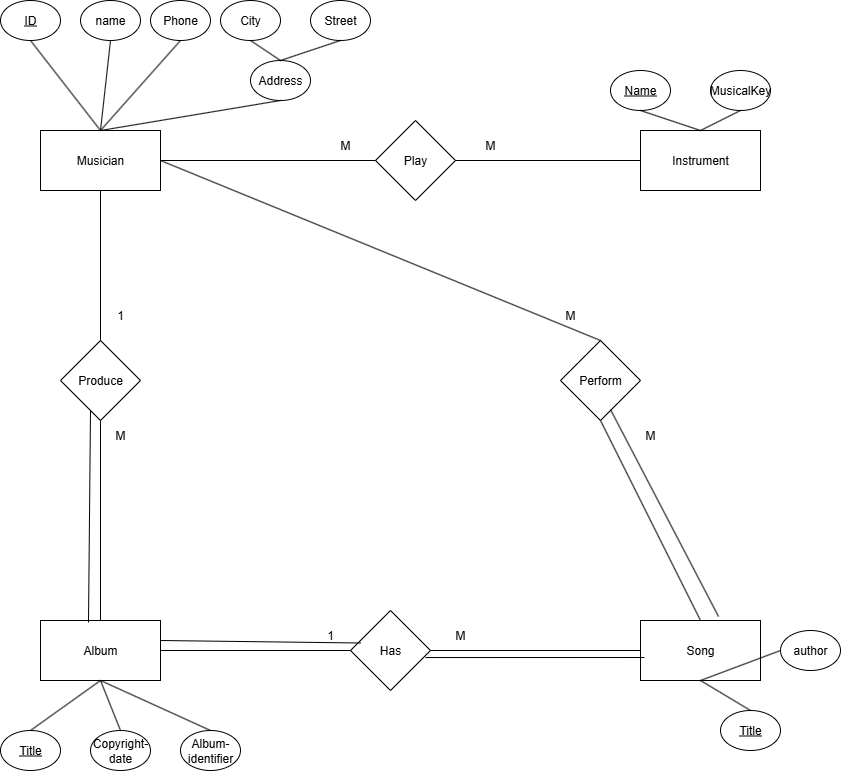

The diagram above was exported from draw.io. Its source (the exported page's mxGraphModel, read from the mxfile embedded in the PNG):
<mxGraphModel dx="1426" dy="903" grid="1" gridSize="10" guides="1" tooltips="1" connect="1" arrows="1" fold="1" page="1" pageScale="1" pageWidth="850" pageHeight="1100" math="0" shadow="0">
  <root>
    <mxCell id="0" />
    <mxCell id="1" parent="0" />
    <mxCell id="_m9hbgtgjEWAAYS_kXbr-1" value="Musician" style="rounded=0;whiteSpace=wrap;html=1;" vertex="1" parent="1">
      <mxGeometry x="50" y="150" width="120" height="60" as="geometry" />
    </mxCell>
    <mxCell id="_m9hbgtgjEWAAYS_kXbr-2" value="Song" style="rounded=0;whiteSpace=wrap;html=1;" vertex="1" parent="1">
      <mxGeometry x="650" y="640" width="120" height="60" as="geometry" />
    </mxCell>
    <mxCell id="_m9hbgtgjEWAAYS_kXbr-5" value="Instrument" style="rounded=0;whiteSpace=wrap;html=1;" vertex="1" parent="1">
      <mxGeometry x="650" y="150" width="120" height="60" as="geometry" />
    </mxCell>
    <mxCell id="_m9hbgtgjEWAAYS_kXbr-6" value="Album" style="rounded=0;whiteSpace=wrap;html=1;" vertex="1" parent="1">
      <mxGeometry x="50" y="640" width="120" height="60" as="geometry" />
    </mxCell>
    <mxCell id="_m9hbgtgjEWAAYS_kXbr-7" value="Play" style="rhombus;whiteSpace=wrap;html=1;" vertex="1" parent="1">
      <mxGeometry x="385" y="140" width="80" height="80" as="geometry" />
    </mxCell>
    <mxCell id="_m9hbgtgjEWAAYS_kXbr-8" value="Produce" style="rhombus;whiteSpace=wrap;html=1;" vertex="1" parent="1">
      <mxGeometry x="70" y="360" width="80" height="80" as="geometry" />
    </mxCell>
    <mxCell id="_m9hbgtgjEWAAYS_kXbr-9" value="Has" style="rhombus;whiteSpace=wrap;html=1;" vertex="1" parent="1">
      <mxGeometry x="360" y="630" width="80" height="80" as="geometry" />
    </mxCell>
    <mxCell id="_m9hbgtgjEWAAYS_kXbr-10" value="Perform" style="rhombus;whiteSpace=wrap;html=1;" vertex="1" parent="1">
      <mxGeometry x="570" y="360" width="80" height="80" as="geometry" />
    </mxCell>
    <mxCell id="_m9hbgtgjEWAAYS_kXbr-17" value="" style="endArrow=none;html=1;rounded=0;entryX=0;entryY=0.5;entryDx=0;entryDy=0;exitX=1;exitY=0.5;exitDx=0;exitDy=0;" edge="1" parent="1" source="_m9hbgtgjEWAAYS_kXbr-6" target="_m9hbgtgjEWAAYS_kXbr-9">
      <mxGeometry width="50" height="50" relative="1" as="geometry">
        <mxPoint x="400" y="490" as="sourcePoint" />
        <mxPoint x="450" y="440" as="targetPoint" />
      </mxGeometry>
    </mxCell>
    <mxCell id="_m9hbgtgjEWAAYS_kXbr-19" value="" style="endArrow=none;html=1;rounded=0;entryX=0.5;entryY=1;entryDx=0;entryDy=0;exitX=0.5;exitY=0;exitDx=0;exitDy=0;" edge="1" parent="1" source="_m9hbgtgjEWAAYS_kXbr-6" target="_m9hbgtgjEWAAYS_kXbr-8">
      <mxGeometry width="50" height="50" relative="1" as="geometry">
        <mxPoint x="400" y="490" as="sourcePoint" />
        <mxPoint x="450" y="440" as="targetPoint" />
      </mxGeometry>
    </mxCell>
    <mxCell id="_m9hbgtgjEWAAYS_kXbr-20" value="" style="endArrow=none;html=1;rounded=0;entryX=0.5;entryY=1;entryDx=0;entryDy=0;exitX=0.5;exitY=0;exitDx=0;exitDy=0;" edge="1" parent="1" source="_m9hbgtgjEWAAYS_kXbr-8" target="_m9hbgtgjEWAAYS_kXbr-1">
      <mxGeometry width="50" height="50" relative="1" as="geometry">
        <mxPoint x="400" y="490" as="sourcePoint" />
        <mxPoint x="450" y="440" as="targetPoint" />
      </mxGeometry>
    </mxCell>
    <mxCell id="_m9hbgtgjEWAAYS_kXbr-21" value="" style="endArrow=none;html=1;rounded=0;entryX=0.5;entryY=1;entryDx=0;entryDy=0;exitX=0.5;exitY=0;exitDx=0;exitDy=0;" edge="1" parent="1" source="_m9hbgtgjEWAAYS_kXbr-2" target="_m9hbgtgjEWAAYS_kXbr-10">
      <mxGeometry width="50" height="50" relative="1" as="geometry">
        <mxPoint x="400" y="490" as="sourcePoint" />
        <mxPoint x="450" y="440" as="targetPoint" />
      </mxGeometry>
    </mxCell>
    <mxCell id="_m9hbgtgjEWAAYS_kXbr-22" value="" style="endArrow=none;html=1;rounded=0;entryX=0.5;entryY=0;entryDx=0;entryDy=0;exitX=1;exitY=0.5;exitDx=0;exitDy=0;" edge="1" parent="1" source="_m9hbgtgjEWAAYS_kXbr-1" target="_m9hbgtgjEWAAYS_kXbr-10">
      <mxGeometry width="50" height="50" relative="1" as="geometry">
        <mxPoint x="400" y="490" as="sourcePoint" />
        <mxPoint x="450" y="440" as="targetPoint" />
      </mxGeometry>
    </mxCell>
    <mxCell id="_m9hbgtgjEWAAYS_kXbr-23" value="" style="endArrow=none;html=1;rounded=0;entryX=1;entryY=0.5;entryDx=0;entryDy=0;exitX=0;exitY=0.5;exitDx=0;exitDy=0;" edge="1" parent="1" source="_m9hbgtgjEWAAYS_kXbr-5" target="_m9hbgtgjEWAAYS_kXbr-7">
      <mxGeometry width="50" height="50" relative="1" as="geometry">
        <mxPoint x="400" y="490" as="sourcePoint" />
        <mxPoint x="450" y="440" as="targetPoint" />
      </mxGeometry>
    </mxCell>
    <mxCell id="_m9hbgtgjEWAAYS_kXbr-24" value="" style="endArrow=none;html=1;rounded=0;entryX=1;entryY=0.5;entryDx=0;entryDy=0;exitX=0;exitY=0.5;exitDx=0;exitDy=0;" edge="1" parent="1" source="_m9hbgtgjEWAAYS_kXbr-7" target="_m9hbgtgjEWAAYS_kXbr-1">
      <mxGeometry width="50" height="50" relative="1" as="geometry">
        <mxPoint x="400" y="490" as="sourcePoint" />
        <mxPoint x="450" y="440" as="targetPoint" />
      </mxGeometry>
    </mxCell>
    <mxCell id="_m9hbgtgjEWAAYS_kXbr-26" value="" style="endArrow=none;html=1;rounded=0;exitX=0.938;exitY=0.588;exitDx=0;exitDy=0;exitPerimeter=0;entryX=0.033;entryY=0.617;entryDx=0;entryDy=0;entryPerimeter=0;" edge="1" parent="1" source="_m9hbgtgjEWAAYS_kXbr-9" target="_m9hbgtgjEWAAYS_kXbr-2">
      <mxGeometry width="50" height="50" relative="1" as="geometry">
        <mxPoint x="440" y="682" as="sourcePoint" />
        <mxPoint x="658" y="685" as="targetPoint" />
      </mxGeometry>
    </mxCell>
    <mxCell id="_m9hbgtgjEWAAYS_kXbr-27" value="" style="endArrow=none;html=1;rounded=0;entryX=0;entryY=0.5;entryDx=0;entryDy=0;exitX=1;exitY=0.5;exitDx=0;exitDy=0;" edge="1" parent="1" source="_m9hbgtgjEWAAYS_kXbr-9" target="_m9hbgtgjEWAAYS_kXbr-2">
      <mxGeometry width="50" height="50" relative="1" as="geometry">
        <mxPoint x="400" y="490" as="sourcePoint" />
        <mxPoint x="450" y="440" as="targetPoint" />
      </mxGeometry>
    </mxCell>
    <mxCell id="_m9hbgtgjEWAAYS_kXbr-28" value="" style="endArrow=none;html=1;rounded=0;entryX=0.625;entryY=0.863;entryDx=0;entryDy=0;exitX=0.65;exitY=-0.067;exitDx=0;exitDy=0;entryPerimeter=0;exitPerimeter=0;" edge="1" parent="1" source="_m9hbgtgjEWAAYS_kXbr-2" target="_m9hbgtgjEWAAYS_kXbr-10">
      <mxGeometry width="50" height="50" relative="1" as="geometry">
        <mxPoint x="400" y="490" as="sourcePoint" />
        <mxPoint x="450" y="440" as="targetPoint" />
        <Array as="points" />
      </mxGeometry>
    </mxCell>
    <mxCell id="_m9hbgtgjEWAAYS_kXbr-39" value="&lt;u&gt;ID&lt;/u&gt;" style="ellipse;whiteSpace=wrap;html=1;" vertex="1" parent="1">
      <mxGeometry x="10" y="20" width="60" height="40" as="geometry" />
    </mxCell>
    <mxCell id="_m9hbgtgjEWAAYS_kXbr-41" value="MusicalKey" style="ellipse;whiteSpace=wrap;html=1;" vertex="1" parent="1">
      <mxGeometry x="720" y="90" width="60" height="40" as="geometry" />
    </mxCell>
    <mxCell id="_m9hbgtgjEWAAYS_kXbr-42" value="&lt;u&gt;Name&lt;/u&gt;" style="ellipse;whiteSpace=wrap;html=1;" vertex="1" parent="1">
      <mxGeometry x="620" y="90" width="60" height="40" as="geometry" />
    </mxCell>
    <mxCell id="_m9hbgtgjEWAAYS_kXbr-43" value="Phone" style="ellipse;whiteSpace=wrap;html=1;" vertex="1" parent="1">
      <mxGeometry x="160" y="20" width="60" height="40" as="geometry" />
    </mxCell>
    <mxCell id="_m9hbgtgjEWAAYS_kXbr-44" value="Street" style="ellipse;whiteSpace=wrap;html=1;" vertex="1" parent="1">
      <mxGeometry x="320" y="20" width="60" height="40" as="geometry" />
    </mxCell>
    <mxCell id="_m9hbgtgjEWAAYS_kXbr-45" value="Address" style="ellipse;whiteSpace=wrap;html=1;" vertex="1" parent="1">
      <mxGeometry x="260" y="80" width="60" height="40" as="geometry" />
    </mxCell>
    <mxCell id="_m9hbgtgjEWAAYS_kXbr-46" value="City" style="ellipse;whiteSpace=wrap;html=1;" vertex="1" parent="1">
      <mxGeometry x="230" y="20" width="60" height="40" as="geometry" />
    </mxCell>
    <mxCell id="_m9hbgtgjEWAAYS_kXbr-47" value="name" style="ellipse;whiteSpace=wrap;html=1;" vertex="1" parent="1">
      <mxGeometry x="90" y="20" width="60" height="40" as="geometry" />
    </mxCell>
    <mxCell id="_m9hbgtgjEWAAYS_kXbr-50" value="&lt;u&gt;Title&lt;/u&gt;" style="ellipse;whiteSpace=wrap;html=1;" vertex="1" parent="1">
      <mxGeometry x="10" y="750" width="60" height="40" as="geometry" />
    </mxCell>
    <mxCell id="_m9hbgtgjEWAAYS_kXbr-51" value="Copyright-date" style="ellipse;whiteSpace=wrap;html=1;" vertex="1" parent="1">
      <mxGeometry x="100" y="750" width="60" height="40" as="geometry" />
    </mxCell>
    <mxCell id="_m9hbgtgjEWAAYS_kXbr-52" value="Album-identifier" style="ellipse;whiteSpace=wrap;html=1;" vertex="1" parent="1">
      <mxGeometry x="190" y="750" width="60" height="40" as="geometry" />
    </mxCell>
    <mxCell id="_m9hbgtgjEWAAYS_kXbr-53" value="&lt;u&gt;Title&lt;/u&gt;" style="ellipse;whiteSpace=wrap;html=1;" vertex="1" parent="1">
      <mxGeometry x="730" y="730" width="60" height="40" as="geometry" />
    </mxCell>
    <mxCell id="_m9hbgtgjEWAAYS_kXbr-54" value="author" style="ellipse;whiteSpace=wrap;html=1;" vertex="1" parent="1">
      <mxGeometry x="790" y="650" width="60" height="40" as="geometry" />
    </mxCell>
    <mxCell id="_m9hbgtgjEWAAYS_kXbr-57" value="" style="endArrow=none;html=1;rounded=0;entryX=0.5;entryY=0;entryDx=0;entryDy=0;exitX=0.5;exitY=1;exitDx=0;exitDy=0;" edge="1" parent="1" source="_m9hbgtgjEWAAYS_kXbr-45" target="_m9hbgtgjEWAAYS_kXbr-1">
      <mxGeometry width="50" height="50" relative="1" as="geometry">
        <mxPoint x="400" y="490" as="sourcePoint" />
        <mxPoint x="450" y="440" as="targetPoint" />
      </mxGeometry>
    </mxCell>
    <mxCell id="_m9hbgtgjEWAAYS_kXbr-58" value="" style="endArrow=none;html=1;rounded=0;entryX=0.5;entryY=0;entryDx=0;entryDy=0;exitX=0.5;exitY=1;exitDx=0;exitDy=0;" edge="1" parent="1" source="_m9hbgtgjEWAAYS_kXbr-42" target="_m9hbgtgjEWAAYS_kXbr-5">
      <mxGeometry width="50" height="50" relative="1" as="geometry">
        <mxPoint x="400" y="490" as="sourcePoint" />
        <mxPoint x="450" y="440" as="targetPoint" />
      </mxGeometry>
    </mxCell>
    <mxCell id="_m9hbgtgjEWAAYS_kXbr-59" value="" style="endArrow=none;html=1;rounded=0;entryX=0.5;entryY=0;entryDx=0;entryDy=0;exitX=0.5;exitY=1;exitDx=0;exitDy=0;" edge="1" parent="1" source="_m9hbgtgjEWAAYS_kXbr-41" target="_m9hbgtgjEWAAYS_kXbr-5">
      <mxGeometry width="50" height="50" relative="1" as="geometry">
        <mxPoint x="400" y="490" as="sourcePoint" />
        <mxPoint x="450" y="440" as="targetPoint" />
      </mxGeometry>
    </mxCell>
    <mxCell id="_m9hbgtgjEWAAYS_kXbr-60" value="" style="endArrow=none;html=1;rounded=0;entryX=0.5;entryY=1;entryDx=0;entryDy=0;exitX=0;exitY=0.5;exitDx=0;exitDy=0;" edge="1" parent="1" source="_m9hbgtgjEWAAYS_kXbr-54" target="_m9hbgtgjEWAAYS_kXbr-2">
      <mxGeometry width="50" height="50" relative="1" as="geometry">
        <mxPoint x="400" y="490" as="sourcePoint" />
        <mxPoint x="450" y="440" as="targetPoint" />
      </mxGeometry>
    </mxCell>
    <mxCell id="_m9hbgtgjEWAAYS_kXbr-61" value="" style="endArrow=none;html=1;rounded=0;entryX=0.5;entryY=1;entryDx=0;entryDy=0;exitX=0.5;exitY=0;exitDx=0;exitDy=0;" edge="1" parent="1" source="_m9hbgtgjEWAAYS_kXbr-53" target="_m9hbgtgjEWAAYS_kXbr-2">
      <mxGeometry width="50" height="50" relative="1" as="geometry">
        <mxPoint x="410" y="490" as="sourcePoint" />
        <mxPoint x="460" y="440" as="targetPoint" />
      </mxGeometry>
    </mxCell>
    <mxCell id="_m9hbgtgjEWAAYS_kXbr-62" value="" style="endArrow=none;html=1;rounded=0;entryX=0.5;entryY=1;entryDx=0;entryDy=0;exitX=0.5;exitY=0;exitDx=0;exitDy=0;" edge="1" parent="1" source="_m9hbgtgjEWAAYS_kXbr-50" target="_m9hbgtgjEWAAYS_kXbr-6">
      <mxGeometry width="50" height="50" relative="1" as="geometry">
        <mxPoint x="400" y="490" as="sourcePoint" />
        <mxPoint x="450" y="440" as="targetPoint" />
      </mxGeometry>
    </mxCell>
    <mxCell id="_m9hbgtgjEWAAYS_kXbr-63" value="" style="endArrow=none;html=1;rounded=0;entryX=0.5;entryY=1;entryDx=0;entryDy=0;exitX=0.5;exitY=0;exitDx=0;exitDy=0;" edge="1" parent="1" source="_m9hbgtgjEWAAYS_kXbr-51" target="_m9hbgtgjEWAAYS_kXbr-6">
      <mxGeometry width="50" height="50" relative="1" as="geometry">
        <mxPoint x="400" y="490" as="sourcePoint" />
        <mxPoint x="450" y="440" as="targetPoint" />
      </mxGeometry>
    </mxCell>
    <mxCell id="_m9hbgtgjEWAAYS_kXbr-64" value="" style="endArrow=none;html=1;rounded=0;entryX=0.5;entryY=1;entryDx=0;entryDy=0;exitX=0.5;exitY=0;exitDx=0;exitDy=0;" edge="1" parent="1" source="_m9hbgtgjEWAAYS_kXbr-52" target="_m9hbgtgjEWAAYS_kXbr-6">
      <mxGeometry width="50" height="50" relative="1" as="geometry">
        <mxPoint x="400" y="490" as="sourcePoint" />
        <mxPoint x="450" y="440" as="targetPoint" />
      </mxGeometry>
    </mxCell>
    <mxCell id="_m9hbgtgjEWAAYS_kXbr-65" value="" style="endArrow=none;html=1;rounded=0;entryX=0.5;entryY=0;entryDx=0;entryDy=0;exitX=0.5;exitY=1;exitDx=0;exitDy=0;" edge="1" parent="1" source="_m9hbgtgjEWAAYS_kXbr-44" target="_m9hbgtgjEWAAYS_kXbr-45">
      <mxGeometry width="50" height="50" relative="1" as="geometry">
        <mxPoint x="400" y="490" as="sourcePoint" />
        <mxPoint x="450" y="440" as="targetPoint" />
      </mxGeometry>
    </mxCell>
    <mxCell id="_m9hbgtgjEWAAYS_kXbr-66" value="" style="endArrow=none;html=1;rounded=0;entryX=0.5;entryY=0;entryDx=0;entryDy=0;exitX=0.5;exitY=1;exitDx=0;exitDy=0;" edge="1" parent="1" source="_m9hbgtgjEWAAYS_kXbr-43" target="_m9hbgtgjEWAAYS_kXbr-1">
      <mxGeometry width="50" height="50" relative="1" as="geometry">
        <mxPoint x="400" y="490" as="sourcePoint" />
        <mxPoint x="450" y="440" as="targetPoint" />
      </mxGeometry>
    </mxCell>
    <mxCell id="_m9hbgtgjEWAAYS_kXbr-67" value="" style="endArrow=none;html=1;rounded=0;entryX=0.5;entryY=0;entryDx=0;entryDy=0;exitX=0.5;exitY=1;exitDx=0;exitDy=0;" edge="1" parent="1" source="_m9hbgtgjEWAAYS_kXbr-47" target="_m9hbgtgjEWAAYS_kXbr-1">
      <mxGeometry width="50" height="50" relative="1" as="geometry">
        <mxPoint x="400" y="490" as="sourcePoint" />
        <mxPoint x="450" y="440" as="targetPoint" />
      </mxGeometry>
    </mxCell>
    <mxCell id="_m9hbgtgjEWAAYS_kXbr-68" value="" style="endArrow=none;html=1;rounded=0;entryX=0.5;entryY=0;entryDx=0;entryDy=0;exitX=0.5;exitY=1;exitDx=0;exitDy=0;" edge="1" parent="1" source="_m9hbgtgjEWAAYS_kXbr-39" target="_m9hbgtgjEWAAYS_kXbr-1">
      <mxGeometry width="50" height="50" relative="1" as="geometry">
        <mxPoint x="400" y="490" as="sourcePoint" />
        <mxPoint x="450" y="440" as="targetPoint" />
      </mxGeometry>
    </mxCell>
    <mxCell id="_m9hbgtgjEWAAYS_kXbr-69" value="" style="endArrow=none;html=1;rounded=0;entryX=0.5;entryY=0;entryDx=0;entryDy=0;exitX=0.5;exitY=1;exitDx=0;exitDy=0;" edge="1" parent="1" source="_m9hbgtgjEWAAYS_kXbr-46" target="_m9hbgtgjEWAAYS_kXbr-45">
      <mxGeometry width="50" height="50" relative="1" as="geometry">
        <mxPoint x="400" y="490" as="sourcePoint" />
        <mxPoint x="450" y="440" as="targetPoint" />
      </mxGeometry>
    </mxCell>
    <mxCell id="_m9hbgtgjEWAAYS_kXbr-70" value="M" style="text;html=1;align=center;verticalAlign=middle;whiteSpace=wrap;rounded=0;" vertex="1" parent="1">
      <mxGeometry x="325" y="150" width="60" height="30" as="geometry" />
    </mxCell>
    <mxCell id="_m9hbgtgjEWAAYS_kXbr-73" value="M" style="text;html=1;align=center;verticalAlign=middle;whiteSpace=wrap;rounded=0;" vertex="1" parent="1">
      <mxGeometry x="470" y="150" width="60" height="30" as="geometry" />
    </mxCell>
    <mxCell id="_m9hbgtgjEWAAYS_kXbr-74" value="M" style="text;html=1;align=center;verticalAlign=middle;whiteSpace=wrap;rounded=0;" vertex="1" parent="1">
      <mxGeometry x="100" y="440" width="60" height="30" as="geometry" />
    </mxCell>
    <mxCell id="_m9hbgtgjEWAAYS_kXbr-75" value="M" style="text;html=1;align=center;verticalAlign=middle;whiteSpace=wrap;rounded=0;" vertex="1" parent="1">
      <mxGeometry x="440" y="640" width="60" height="30" as="geometry" />
    </mxCell>
    <mxCell id="_m9hbgtgjEWAAYS_kXbr-76" value="M" style="text;html=1;align=center;verticalAlign=middle;whiteSpace=wrap;rounded=0;" vertex="1" parent="1">
      <mxGeometry x="630" y="440" width="60" height="30" as="geometry" />
    </mxCell>
    <mxCell id="_m9hbgtgjEWAAYS_kXbr-77" value="M" style="text;html=1;align=center;verticalAlign=middle;whiteSpace=wrap;rounded=0;" vertex="1" parent="1">
      <mxGeometry x="550" y="320" width="60" height="30" as="geometry" />
    </mxCell>
    <mxCell id="_m9hbgtgjEWAAYS_kXbr-78" value="1" style="text;html=1;align=center;verticalAlign=middle;whiteSpace=wrap;rounded=0;" vertex="1" parent="1">
      <mxGeometry x="310" y="640" width="60" height="30" as="geometry" />
    </mxCell>
    <mxCell id="_m9hbgtgjEWAAYS_kXbr-80" value="1" style="text;html=1;align=center;verticalAlign=middle;whiteSpace=wrap;rounded=0;" vertex="1" parent="1">
      <mxGeometry x="100" y="320" width="60" height="30" as="geometry" />
    </mxCell>
    <mxCell id="_m9hbgtgjEWAAYS_kXbr-82" value="" style="endArrow=none;html=1;rounded=0;entryX=0.5;entryY=1;entryDx=0;entryDy=0;exitX=0.4;exitY=0.033;exitDx=0;exitDy=0;exitPerimeter=0;" edge="1" parent="1" source="_m9hbgtgjEWAAYS_kXbr-6">
      <mxGeometry width="50" height="50" relative="1" as="geometry">
        <mxPoint x="100" y="630" as="sourcePoint" />
        <mxPoint x="100" y="430" as="targetPoint" />
      </mxGeometry>
    </mxCell>
    <mxCell id="_m9hbgtgjEWAAYS_kXbr-84" value="" style="endArrow=none;html=1;rounded=0;entryX=1;entryY=0.75;entryDx=0;entryDy=0;exitX=1;exitY=0.5;exitDx=0;exitDy=0;" edge="1" parent="1" target="_m9hbgtgjEWAAYS_kXbr-78">
      <mxGeometry width="50" height="50" relative="1" as="geometry">
        <mxPoint x="170" y="660" as="sourcePoint" />
        <mxPoint x="360" y="660" as="targetPoint" />
      </mxGeometry>
    </mxCell>
  </root>
</mxGraphModel>